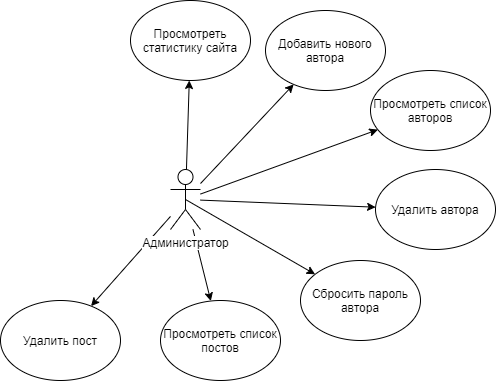

The diagram above was exported from draw.io. Its source (the exported page's mxGraphModel, read from the mxfile embedded in the PNG):
<mxGraphModel dx="1170" dy="656" grid="1" gridSize="10" guides="1" tooltips="1" connect="1" arrows="1" fold="1" page="1" pageScale="1" pageWidth="827" pageHeight="1169" math="0" shadow="0">
  <root>
    <mxCell id="0" />
    <mxCell id="1" parent="0" />
    <mxCell id="2" style="edgeStyle=none;rounded=0;jumpStyle=arc;jumpSize=9;orthogonalLoop=1;jettySize=auto;html=1;" edge="1" source="8" target="9" parent="1">
      <mxGeometry relative="1" as="geometry" />
    </mxCell>
    <mxCell id="3" style="edgeStyle=none;rounded=0;jumpStyle=arc;jumpSize=9;orthogonalLoop=1;jettySize=auto;html=1;" edge="1" source="8" target="10" parent="1">
      <mxGeometry relative="1" as="geometry" />
    </mxCell>
    <mxCell id="4" style="edgeStyle=none;rounded=0;jumpStyle=arc;jumpSize=9;orthogonalLoop=1;jettySize=auto;html=1;" edge="1" source="8" target="14" parent="1">
      <mxGeometry relative="1" as="geometry" />
    </mxCell>
    <mxCell id="5" style="edgeStyle=none;rounded=0;jumpStyle=arc;jumpSize=9;orthogonalLoop=1;jettySize=auto;html=1;" edge="1" source="8" target="12" parent="1">
      <mxGeometry relative="1" as="geometry" />
    </mxCell>
    <mxCell id="6" style="edgeStyle=none;rounded=0;jumpStyle=arc;jumpSize=9;orthogonalLoop=1;jettySize=auto;html=1;" edge="1" source="8" target="11" parent="1">
      <mxGeometry relative="1" as="geometry" />
    </mxCell>
    <mxCell id="7" style="edgeStyle=none;rounded=0;jumpStyle=arc;jumpSize=9;orthogonalLoop=1;jettySize=auto;html=1;" edge="1" source="8" target="13" parent="1">
      <mxGeometry relative="1" as="geometry" />
    </mxCell>
    <mxCell id="8" value="Администратор" style="shape=umlActor;verticalLabelPosition=bottom;labelBackgroundColor=#ffffff;verticalAlign=top;html=1;outlineConnect=0;" vertex="1" parent="1">
      <mxGeometry x="260" y="1169" width="30" height="60" as="geometry" />
    </mxCell>
    <mxCell id="9" value="Просмотреть статистику сайта" style="ellipse;whiteSpace=wrap;html=1;" vertex="1" parent="1">
      <mxGeometry x="220" y="1000" width="120" height="80" as="geometry" />
    </mxCell>
    <mxCell id="10" value="Добавить нового автора" style="ellipse;whiteSpace=wrap;html=1;" vertex="1" parent="1">
      <mxGeometry x="355" y="1010" width="120" height="80" as="geometry" />
    </mxCell>
    <mxCell id="11" value="Просмотреть список постов" style="ellipse;whiteSpace=wrap;html=1;" vertex="1" parent="1">
      <mxGeometry x="250" y="1300" width="120" height="80" as="geometry" />
    </mxCell>
    <mxCell id="12" value="Удалить автора" style="ellipse;whiteSpace=wrap;html=1;" vertex="1" parent="1">
      <mxGeometry x="465" y="1169" width="120" height="80" as="geometry" />
    </mxCell>
    <mxCell id="13" value="Удалить пост" style="ellipse;whiteSpace=wrap;html=1;" vertex="1" parent="1">
      <mxGeometry x="90" y="1300" width="120" height="80" as="geometry" />
    </mxCell>
    <mxCell id="14" value="Просмотреть список авторов" style="ellipse;whiteSpace=wrap;html=1;" vertex="1" parent="1">
      <mxGeometry x="460" y="1070" width="120" height="80" as="geometry" />
    </mxCell>
    <mxCell id="15" value="Сбросить пароль автора" style="ellipse;whiteSpace=wrap;html=1;" vertex="1" parent="1">
      <mxGeometry x="390" y="1260" width="120" height="80" as="geometry" />
    </mxCell>
    <mxCell id="16" style="edgeStyle=none;rounded=0;jumpStyle=arc;jumpSize=9;orthogonalLoop=1;jettySize=auto;html=1;exitX=0.5;exitY=0.5;exitDx=0;exitDy=0;exitPerimeter=0;" edge="1" source="8" target="15" parent="1">
      <mxGeometry relative="1" as="geometry">
        <mxPoint x="300" y="1209.6062670320464" as="sourcePoint" />
        <mxPoint x="475.100704353958" y="1216.6834526545733" as="targetPoint" />
      </mxGeometry>
    </mxCell>
  </root>
</mxGraphModel>